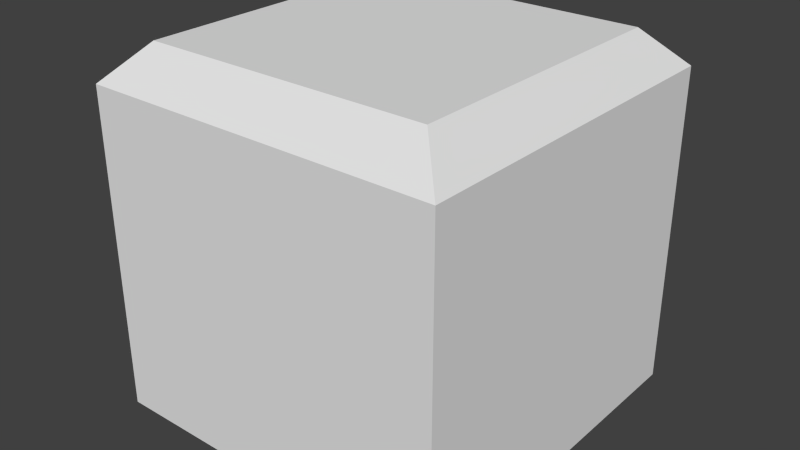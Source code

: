 # Source: boiler.blend  (saved by Blender 2.72.0; exported with 4.5.12 LTS)
import bpy
from mathutils import Matrix  # noqa: F401  (used for matrix-valued properties, if any)

bpy.ops.wm.read_factory_settings(use_empty=True)
scene = bpy.context.scene
scene.name = 'Scene'

# ---- collections
col_collection_1 = bpy.data.collections.new('Collection 1'); scene.collection.children.link(col_collection_1)

# ---- world
world_world = bpy.data.worlds.new('World'); scene.world = world_world
world_world.color = (0.05088, 0.05088, 0.05088)
world_world.use_sun_shadow = False
world_world.sun_shadow_jitter_overblur = 0.0
world_world.cycles.sampling_method = 'MANUAL'
world_world.cycles.sample_map_resolution = 256

# ---- meshes
me_cube_002 = bpy.data.meshes.new('Cube.002')
me_cube_002.from_pydata([(1.0, 0.0, 0.9), (1.0, 1.0, 0.9), (0.0, 1.0, 0.9), (0.0, 0.0, 0.9), (1.0, 0.0, 0.0), (1.0, 1.0, 0.0), (0.0, 1.0, 0.0), (0.0, 0.0, 0.0), (0.9, 0.1, 1.0), (0.9, 0.9, 1.0), (0.1, 0.9, 1.0), (0.1, 0.1, 1.0)], [], [(7, 6, 5, 4), (1, 0, 4, 5), (2, 1, 5, 6), (0, 3, 7, 4), (1, 2, 10, 9), (3, 2, 6, 7), (8, 9, 10, 11), (2, 3, 11, 10), (0, 1, 9, 8), (3, 0, 8, 11)])
_uv = me_cube_002.uv_layers.new(name='UVMap')
_uv.uv.foreach_set('vector', [0.02446, 0.2711, 0.02446, 0.9818, 0.9999, 0.9818, 0.9999, 0.2711, 0.9999, 0.9978, 0.02446, 0.9978, 0.02446, 0.2883, 0.9999, 0.2883, 0.02446, 0.9978, 0.9999, 0.9978, 0.9999, 0.2883, 0.02446, 0.2883, 0.9999, 0.8947, 0.02446, 0.8947, 0.02446, 0.0001863, 0.9999, 0.0001863, 0.9948, 0.5687, 0.02446, 0.5687, 0.1239, 0.6681, 0.9194, 0.6681, 0.02446, 0.9978, 0.9999, 0.9978, 0.9999, 0.2883, 0.02446, 0.2883, 0.9194, 0.2778, 0.9194, 0.9887, 0.1239, 0.9887, 0.1239, 0.2778, 0.9948, 0.5687, 0.02446, 0.5687, 0.1239, 0.6681, 0.9194, 0.6681, 0.02446, 0.5687, 0.9948, 0.5687, 0.9194, 0.6681, 0.1239, 0.6681, 0.02446, 0.5687, 0.9948, 0.5687, 0.9194, 0.6681, 0.1239, 0.6681])
me_cube_002.use_remesh_preserve_volume = False
me_cube_002.use_remesh_preserve_attributes = False
me_cube_002.use_mirror_vertex_groups = False
me_cube_002.update()

# ---- objects
ob_cube = bpy.data.objects.new('Cube', me_cube_002)

# ---- transforms, parenting, visibility, modifiers, constraints
ob_cube.location = (0.0, -1.0, 0.0)
ob_cube.lineart.crease_threshold = 0.0

# ---- collection membership
col_collection_1.objects.link(ob_cube)

# ---- scene / render settings (as saved in the file)
scene.frame_start = 1; scene.frame_end = 250; scene.frame_set(1)
scene.render.engine = 'BLENDER_EEVEE_NEXT'
scene.render.image_settings.color_mode = 'RGB'
scene.render.image_settings.compression = 90
scene.render.resolution_percentage = 50
scene.render.dither_intensity = 0.0
scene.cycles.use_denoising = False
scene.cycles.samples = 10
scene.cycles.sampling_pattern = 'TABULATED_SOBOL'
scene.cycles.light_sampling_threshold = 0.0
scene.cycles.use_adaptive_sampling = False
scene.cycles.use_light_tree = False
scene.cycles.blur_glossy = 0.0
scene.cycles.volume_bounces = 1
scene.cycles.pixel_filter_type = 'GAUSSIAN'
scene.cycles.sample_clamp_indirect = 0.0
scene.view_settings.view_transform = 'Standard'
bpy.context.view_layer.update()

# ---- added for rendering (the .blend has no active camera and no usable light): camera, sun
cam_auto = bpy.data.cameras.new('AutoCamera')
cam_auto.lens = 50.0
cam_auto.sensor_width = 36.0
cam_auto.clip_end = 1000.0
ob_auto_camera = bpy.data.objects.new('AutoCamera', cam_auto)
scene.collection.objects.link(ob_auto_camera)
ob_auto_camera.location = (2.10254, -2.42304, 1.78203)
ob_auto_camera.rotation_euler = (1.09748, -7.21219e-08, 0.694738)
scene.camera = ob_auto_camera
light_auto_sun = bpy.data.lights.new('AutoSun', 'SUN')
light_auto_sun.energy = 3.0
light_auto_sun.angle = 0.0523599
ob_auto_sun = bpy.data.objects.new('AutoSun', light_auto_sun)
scene.collection.objects.link(ob_auto_sun)
ob_auto_sun.rotation_euler = (0.872665, 0.174533, 0.523599)
bpy.context.view_layer.update()
